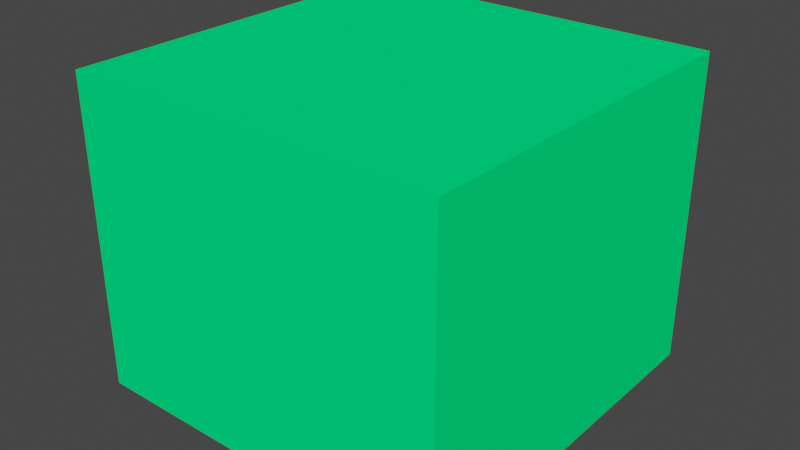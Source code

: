 # Source: plate.blend  (saved by Blender 2.82.7; exported with 4.5.12 LTS)
import bpy
from mathutils import Matrix  # noqa: F401  (used for matrix-valued properties, if any)

bpy.ops.wm.read_factory_settings(use_empty=True)
scene = bpy.context.scene
scene.name = 'Scene'

# ---- materials (node trees are filled in below, after node groups)
mat_plate_material = bpy.data.materials.new('plate-material')
mat_plate_material.use_transparent_shadow = False
mat_plate_material.diffuse_color = (0.0, 1.0, 0.2092, 1.0)
mat_plate_material.roughness = 1.0

# ---- material node trees

# ---- world
world_world = bpy.data.worlds.new('World'); scene.world = world_world
world_world.use_nodes = True; world_world.node_tree.nodes.clear()
_N = world_world.node_tree.nodes; _L = world_world.node_tree.links
n0 = _N.new('ShaderNodeOutputWorld'); n0.name = 'World Output'; n0.location = (300, 300)
n1 = _N.new('ShaderNodeBackground'); n1.name = 'Background'; n1.location = (10, 300)
n1.inputs[0].default_value = (0.05088, 0.05088, 0.05088, 1.0)
_L.new(n1.outputs[0], n0.inputs[0])
n0.is_active_output = True
world_world.color = (0.05088, 0.05088, 0.05088)
world_world.use_sun_shadow = False
world_world.sun_shadow_jitter_overblur = 0.0

# ---- meshes
me_plane_001 = bpy.data.meshes.new('Plane.001')
me_plane_001.from_pydata([(-1.99, -1.99, -1.638), (1.99, -1.99, -1.638), (-1.99, 1.99, -1.638), (1.99, 1.99, -1.638), (-1.99, -1.99, 1.638), (1.99, -1.99, 1.638), (-1.99, 1.99, 1.638), (1.99, 1.99, 1.638)], [], [(0, 2, 3, 1), (4, 5, 7, 6), (3, 2, 6, 7), (0, 1, 5, 4), (1, 3, 7, 5), (2, 0, 4, 6)])
_uv = me_plane_001.uv_layers.new(name='UVMap')
_uv.uv.foreach_set('vector', [0.0, 0.0, 0.0, 1.0, 1.0, 1.0, 1.0, 0.0, 0.0, 0.0, 1.0, 0.0, 1.0, 1.0, 0.0, 1.0, 1.0, 1.0, 0.0, 1.0, 0.0, 1.0, 1.0, 1.0, 0.0, 0.0, 1.0, 0.0, 1.0, 0.0, 0.0, 0.0, 1.0, 0.0, 1.0, 1.0, 1.0, 1.0, 1.0, 0.0, 0.0, 1.0, 0.0, 0.0, 0.0, 0.0, 0.0, 1.0])
me_plane_001.materials.append(mat_plate_material)
me_plane_001.use_remesh_fix_poles = True
me_plane_001.use_remesh_preserve_attributes = False
me_plane_001.use_mirror_vertex_groups = False
me_plane_001.update()

# ---- objects
ob_plate = bpy.data.objects.new('plate', me_plane_001)

# ---- transforms, parenting, visibility, modifiers, constraints
ob_plate.location = (0.0, 0.0, 1.638)
ob_plate.lineart.crease_threshold = 0.0

# ---- collection membership
scene.collection.objects.link(ob_plate)

# ---- scene / render settings (as saved in the file)
scene.frame_start = 1; scene.frame_end = 250; scene.frame_set(1)
scene.render.engine = 'BLENDER_EEVEE_NEXT'
scene.cycles.use_denoising = False
scene.cycles.samples = 128
scene.cycles.sampling_pattern = 'TABULATED_SOBOL'
scene.cycles.use_adaptive_sampling = False
scene.cycles.use_light_tree = False
scene.view_settings.view_transform = 'Filmic'
bpy.context.view_layer.update()

# ---- added for rendering (the .blend has no active camera and no usable light): camera, sun
cam_auto = bpy.data.cameras.new('AutoCamera')
cam_auto.lens = 50.0
cam_auto.sensor_width = 36.0
cam_auto.clip_end = 1000.0
ob_auto_camera = bpy.data.objects.new('AutoCamera', cam_auto)
scene.collection.objects.link(ob_auto_camera)
ob_auto_camera.location = (6.02445, -7.22934, 6.45736)
ob_auto_camera.rotation_euler = (1.09748, -7.21219e-08, 0.694738)
scene.camera = ob_auto_camera
light_auto_sun = bpy.data.lights.new('AutoSun', 'SUN')
light_auto_sun.energy = 3.0
light_auto_sun.angle = 0.0523599
ob_auto_sun = bpy.data.objects.new('AutoSun', light_auto_sun)
scene.collection.objects.link(ob_auto_sun)
ob_auto_sun.rotation_euler = (0.872665, 0.174533, 0.523599)
bpy.context.view_layer.update()
